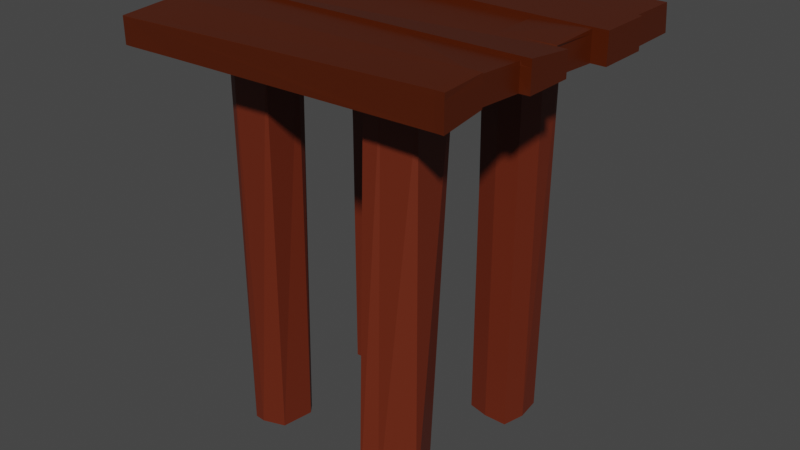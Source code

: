 # Source: Archer-Tower-1.blend  (saved by Blender 2.93.21; exported with 4.5.12 LTS)
import bpy
from mathutils import Matrix  # noqa: F401  (used for matrix-valued properties, if any)

bpy.ops.wm.read_factory_settings(use_empty=True)
scene = bpy.context.scene
scene.name = 'Scene'

# ---- collections
col_collection = bpy.data.collections.new('Collection'); scene.collection.children.link(col_collection)

# ---- materials (node trees are filled in below, after node groups)
mat_archer_tower_planks = bpy.data.materials.new('Archer_Tower_Planks')
mat_archer_tower_planks.alpha_threshold = 0.0
mat_archer_tower_planks.use_transparent_shadow = False
mat_archer_tower_planks.line_color = (0.0, 0.0, 0.0, 1.0)
mat_archer_tower_logs = bpy.data.materials.new('Archer_Tower_Logs')
mat_archer_tower_logs.use_transparent_shadow = False

# ---- material node trees
mat_archer_tower_planks.use_nodes = True; mat_archer_tower_planks.node_tree.nodes.clear()
_N = mat_archer_tower_planks.node_tree.nodes; _L = mat_archer_tower_planks.node_tree.links
n0 = _N.new('ShaderNodeOutputMaterial'); n0.name = 'Material Output'; n0.location = (300, 300)
n1 = _N.new('ShaderNodeBsdfPrincipled'); n1.name = 'Principled BSDF'; n1.location = (10, 300)
n1.distribution = 'GGX'
n1.subsurface_method = 'BURLEY'
n1.inputs[0].default_value = (0.07619, 0.01096, 0.0, 1.0)
n1.inputs[2].default_value = 0.4
n1.inputs[3].default_value = 1.45
n1.inputs[27].default_value = (0.0, 0.0, 0.0, 1.0)
n1.inputs[28].default_value = 1.0
_L.new(n1.outputs[0], n0.inputs[0])
n0.is_active_output = True
mat_archer_tower_logs.use_nodes = True; mat_archer_tower_logs.node_tree.nodes.clear()
_N = mat_archer_tower_logs.node_tree.nodes; _L = mat_archer_tower_logs.node_tree.links
n0 = _N.new('ShaderNodeBsdfPrincipled'); n0.name = 'Principled BSDF'; n0.location = (10, 300)
n0.distribution = 'GGX'
n0.subsurface_method = 'BURLEY'
n0.inputs[0].default_value = (0.1384, 0.01938, 0.005182, 1.0)
n0.inputs[3].default_value = 1.45
n0.inputs[27].default_value = (0.0, 0.0, 0.0, 1.0)
n0.inputs[28].default_value = 1.0
n1 = _N.new('ShaderNodeOutputMaterial'); n1.name = 'Material Output'; n1.location = (300, 300)
_L.new(n0.outputs[0], n1.inputs[0])
n1.is_active_output = True

# ---- world
world_world = bpy.data.worlds.new('World'); scene.world = world_world
world_world.use_nodes = True; world_world.node_tree.nodes.clear()
_N = world_world.node_tree.nodes; _L = world_world.node_tree.links
n0 = _N.new('ShaderNodeOutputWorld'); n0.name = 'World Output'; n0.location = (300, 300)
n1 = _N.new('ShaderNodeBackground'); n1.name = 'Background'; n1.location = (10, 300)
n1.inputs[0].default_value = (0.05088, 0.05088, 0.05088, 1.0)
_L.new(n1.outputs[0], n0.inputs[0])
n0.is_active_output = True
world_world.color = (0.05088, 0.05088, 0.05088)
world_world.use_sun_shadow = False
world_world.sun_shadow_jitter_overblur = 0.0

# ---- meshes
me_cube = bpy.data.meshes.new('Cube')
me_cube.from_pydata([(1.998, 2.059, 0.1594), (1.992, 2.11, -0.1576), (1.999, -1.831, 0.1606), (1.999, -1.828, -0.1621), (-2.001, 1.746, 0.1347), (-1.995, 1.849, -0.1697), (-2.0, -2.0, 0.1606), (-2.0, -2.0, -0.1606), (0.6621, -1.885, -0.1606), (0.668, 1.912, 0.1594), (0.6623, 1.963, -0.1576), (-0.7107, 1.897, -0.1274), (-0.7134, -1.941, -0.1606), (-0.7168, 1.795, 0.1769), (-1.353, 1.873, -0.1485), (-1.356, -1.967, -0.1606), (-1.359, 1.771, 0.1558), (1.33, -1.858, -0.1606), (1.333, 1.985, 0.1594), (1.327, 2.037, -0.1576), (-2.0, 0.0, -0.1606), (2.207, 0.0, 0.1606), (-2.0, 0.0, 0.1606), (2.207, 0.0, -0.1158), (0.6623, 0.0, 0.1606), (0.6623, 0.0, -0.1606), (-0.7143, 0.0, -0.1606), (-0.7143, 0.0, 0.1606), (-1.357, 0.0, -0.1606), (-1.357, 0.0, 0.1606), (1.331, 0.0, 0.1606), (1.331, 0.0, -0.1606), (-2.0, -1.262, -0.1606), (2.0, -1.262, 0.1606), (0.6623, -1.262, 0.1606), (0.6623, -1.262, -0.1606), (-0.7143, -1.262, -0.1606), (-0.7143, -1.262, 0.1606), (-1.357, -1.262, -0.1606), (-1.357, -1.262, 0.1606), (1.331, -1.262, 0.1606), (1.331, -1.262, -0.1606), (-2.0, -1.262, 0.1606), (2.0, -1.265, -0.08254), (-2.0, -0.6312, 0.1606), (2.207, -0.6312, -0.1158), (-2.0, -0.6312, -0.1606), (2.207, -0.6312, 0.1606), (0.6623, -0.6312, 0.1606), (0.6623, -0.6312, -0.1606), (-0.7143, -0.6312, -0.1606), (-0.7143, -0.6312, 0.1606), (-1.357, -0.6312, -0.1606), (-1.357, -0.6312, 0.1606), (1.331, -0.6312, 0.1606), (1.331, -0.6312, -0.1606), (-2.0, 1.351, 0.1606), (2.0, 1.351, -0.1606), (-2.0, 1.351, -0.1606), (2.0, 1.351, 0.1606), (0.6623, 1.351, 0.1606), (0.6623, 1.351, -0.1606), (-0.7143, 1.351, -0.1606), (-0.7143, 1.351, 0.1606), (-1.357, 1.351, -0.1606), (-1.357, 1.351, 0.1606), (1.331, 1.351, 0.1606), (1.323, 1.329, -0.1606), (-2.0, 0.6753, -0.1606), (2.0, 0.6753, 0.1606), (0.6623, 0.6753, 0.1606), (0.6623, 0.6753, -0.1606), (-0.7143, 0.6753, -0.1606), (-0.7143, 0.6753, 0.1606), (-1.357, 0.6753, -0.1606), (-1.357, 0.6753, 0.1606), (1.331, 0.6753, 0.1606), (1.331, 0.6753, -0.1606), (-2.0, 0.6753, 0.1606), (2.0, 0.6753, -0.1606), (-2.0, -1.999, 0.1662), (1.996, -1.263, 0.27), (2.002, -1.831, 0.2409), (-2.0, -1.263, 0.2232), (2.0, -0.6316, 0.2095), (2.0, -1.262, 0.2432), (0.6623, -0.6312, 0.2027), (0.6623, -1.262, 0.2027), (-0.7143, -0.6312, 0.2027), (-0.7143, -1.262, 0.2027), (-1.357, -0.6312, 0.2027), (-1.357, -1.262, 0.2027), (1.331, -0.6312, 0.2027), (1.331, -1.262, 0.2027), (-2.022, -1.262, 0.2028), (-1.978, -0.632, 0.1924), (-2.0, -0.6312, 0.232), (-2.0, 0.0, 0.232), (2.207, 0.0, 0.1889), (2.207, -0.6318, 0.2567), (1.997, 0.6753, 0.1606), (0.6623, 0.6753, 0.1606), (0.6623, 0.0, 0.1606), (-0.7143, 0.6753, 0.1606), (-0.7143, 0.0, 0.1606), (1.331, 0.6753, 0.1606), (1.331, 0.0, 0.1606), (2.0, 0.6753, -0.1606), (2.0, 0.6753, 0.2118), (2.0, 0.0166, 0.195), (-0.7143, 0.6753, 0.1962), (-0.7143, 0.0, 0.1804), (-1.357, 0.6753, 0.2251), (-1.357, 0.0, 0.2251), (1.331, 0.6753, 0.183), (1.346, 0.01253, 0.183), (-2.0, 0.0, 0.2251), (-2.0, 0.6753, 0.2328), (-2.0, 0.6753, 0.2408), (-2.0, 1.351, 0.2456), (-1.357, 1.351, 0.2456), (0.6623, 1.351, 0.2247), (1.331, 1.351, 0.2247), (-0.7143, 1.351, 0.2456), (2.0, 1.351, 0.2247), (2.0, 0.6753, 0.2247), (0.6623, 0.6753, 0.2247), (-0.7143, 0.6753, 0.2247), (-1.357, 0.6753, 0.2247), (1.331, 0.6753, 0.2247), (-2.0, 1.351, 0.2074), (-2.002, 1.732, 0.179), (1.334, 1.978, 0.2056), (1.998, 2.051, 0.2056), (-0.7177, 1.78, 0.2213), (0.6689, 1.904, 0.2056), (-1.36, 1.756, 0.2001), (2.0, 1.351, 0.2074), (0.6623, 1.351, 0.2074), (-0.7143, 1.351, 0.2074), (-1.357, 1.351, 0.2074), (1.331, 1.351, 0.2074), (1.986, 0.001188, 0.1652), (1.995, 0.0, -0.1266), (2.263, 0.6753, -0.1606), (2.263, 1.351, -0.1606), (2.263, 1.351, 0.1606), (2.263, 0.6753, 0.1606), (2.263, 1.351, 0.2247), (2.263, 0.6753, 0.2247), (2.002, -0.6419, -0.1147), (2.002, -0.6351, 0.1606), (2.01, -0.6312, 0.1852), (2.016, -0.6312, -0.117), (2.069, 0.6744, 0.1573), (2.069, 0.6744, -0.1639), (2.069, 0.6744, 0.2085), (2.069, 0.01575, 0.1917), (2.055, 0.0003385, 0.1619), (2.063, -0.0008493, -0.1299), (2.11, -1.831, 0.1606), (2.11, -1.828, -0.1621), (2.111, -1.262, 0.1606), (2.111, -1.265, -0.08254), (2.107, -1.263, 0.27), (2.113, -1.831, 0.2409), (2.08, -0.6355, 0.1613), (2.078, -1.263, 0.1613), (2.078, -1.266, -0.08183), (2.078, -0.632, 0.2102), (2.078, -1.262, 0.2439), (2.08, -0.6423, -0.114), (2.088, -0.6316, 0.1859), (2.182, 2.06, 0.1578), (2.176, 2.111, -0.1591), (2.184, 1.352, -0.1622), (2.184, 1.352, 0.159), (2.184, 1.352, 0.2058), (2.182, 2.052, 0.204), (-2.101, 1.746, 0.1337), (-2.095, 1.849, -0.1706), (-2.1, 1.351, 0.1596), (-2.1, 1.351, -0.1616), (-2.102, 1.732, 0.178), (-2.1, 1.351, 0.2064), (-2.047, 0.6753, 0.1606), (-2.047, 1.351, 0.1606), (-2.047, 1.351, -0.1606), (-2.047, 0.6753, -0.1606), (-2.047, 1.351, 0.2456), (-2.047, 0.6753, 0.2449), (-2.166, 0.6753, -0.1134), (-2.166, 0.0, -0.1134), (-2.166, 0.0, 0.1606), (-2.166, 0.6753, 0.1606), (-2.166, 0.0, 0.2251), (-2.166, 0.6753, 0.2251), (-2.074, -0.6312, 0.1606), (-2.074, 0.0, 0.1606), (-2.074, 0.0, -0.1606), (-2.074, -0.6312, -0.1606), (-2.074, 0.0, 0.232), (-2.074, -0.6312, 0.232), (-2.161, -0.6284, -0.1606), (-2.161, -1.26, -0.1606), (-2.161, -0.6284, 0.1606), (-2.139, -0.6292, 0.1924), (-2.161, -1.26, 0.1606), (-2.183, -1.259, 0.2028), (-2.095, -1.262, -0.1606), (-2.095, -2.0, -0.1606), (-2.095, -2.0, 0.1606), (-2.095, -1.262, 0.1606), (-2.095, -1.999, 0.1662), (-2.095, -1.263, 0.2232), (-0.8708, 1.351, -0.1606), (-1.357, 1.236, -0.1606), (-0.8643, 0.6753, -0.1606), (-0.7143, 0.9841, -0.1606), (-0.7546, 0.7466, -0.1606), (-1.25, 0.6753, -0.1606), (-1.357, 0.7537, -0.1606), (1.011, 1.364, -0.1606), (0.7382, 1.163, -0.1606), (1.331, 0.9769, -0.1606), (1.26, 0.6753, -0.1606), (0.9547, 0.6753, -0.1606), (0.6623, 0.7483, -0.1606), (0.687, 0.7409, -0.1606), (0.967, -0.6312, -0.1606), (0.6623, -1.055, -0.1606), (0.7309, -0.6685, -0.1606), (0.8871, -1.262, -0.1606), (1.331, -1.217, -0.1606), (1.331, -0.7094, -0.1606), (1.3, -0.6312, -0.1606), (-1.221, -1.262, -0.1606), (-1.357, -1.197, -0.1606), (-1.357, -0.7186, -0.1606), (-1.173, -0.6312, -0.1606), (-1.32, -0.6629, -0.1606), (-0.7143, -0.7744, -0.1606), (-0.778, -0.6312, -0.1606), (0.6732, -1.332, -5.161), (0.7508, -1.524, -5.161), (-0.817, -0.7207, -5.161), (-0.8798, -1.136, -5.161), (0.9591, -1.44, -5.161), (-0.7701, 1.179, -5.161), (-0.8708, 1.235, -5.161), (-1.277, 1.187, -5.161), (-0.7143, 0.9841, -5.161), (-0.7546, 0.7466, -5.161), (-0.8643, 0.6753, -5.161), (-1.25, 0.6753, -5.161), (-1.318, 0.8367, -5.161), (1.288, 1.303, -5.161), (1.207, 1.351, -5.161), (0.7709, 1.257, -5.161), (1.331, 0.9769, -5.161), (1.26, 0.6753, -5.161), (0.9547, 0.6753, -5.161), (0.6631, 0.8217, -5.161), (0.687, 0.7409, -5.161), (1.106, -0.7005, -5.161), (0.7971, -0.825, -5.161), (0.5921, -0.9479, -5.161), (1.164, -0.7612, -5.161), (1.354, -1.232, -5.161), (-1.173, -1.224, -5.171), (-1.472, -0.7496, -5.159), (-1.322, -1.204, -5.18), (-0.9097, -0.6049, -5.161), (-1.325, -0.6099, -5.139), (-1.454, -0.6853, -5.154)], [], [(5, 58, 182, 180), (41, 43, 3, 17), (82, 2, 160, 165), (19, 18, 0, 1), (35, 8, 12, 36), (72, 71, 25, 26), (38, 236, 36, 12, 15), (14, 16, 13, 11), (5, 4, 16, 14), (32, 38, 15, 7), (2, 6, 7, 15, 12, 8, 17, 3), (6, 2, 82, 80), (10, 9, 18, 19), (35, 232, 41, 17, 8), (71, 226, 225, 77, 31, 25), (29, 27, 111, 113), (73, 75, 112, 110), (68, 74, 28, 20), (50, 49, 230, 35, 36, 241), (74, 220, 217, 72, 26, 28), (24, 30, 106, 102), (76, 70, 101, 105), (77, 79, 143, 31), (20, 46, 200, 199), (30, 21, 142, 109, 115), (7, 6, 211, 210), (49, 229, 231, 230), (48, 51, 88, 86), (42, 39, 91, 94), (46, 52, 238, 237, 38, 32), (26, 25, 49, 50), (52, 239, 240, 238), (53, 44, 95, 90), (37, 34, 87, 89), (45, 47, 151, 150), (55, 153, 150, 43, 41, 233, 234), (39, 37, 89, 91), (31, 143, 23, 45, 153, 55), (23, 21, 47, 45), (28, 26, 50, 242, 239, 52), (10, 61, 62, 11), (20, 28, 52, 46), (97, 22, 198, 201), (25, 31, 55, 235, 229, 49), (42, 94, 208, 207), (56, 65, 140, 130), (19, 1, 57, 67), (133, 137, 177, 178), (60, 66, 141, 138), (62, 61, 223, 227, 71, 72, 218), (63, 60, 138, 139), (14, 11, 62, 215, 64), (5, 14, 64, 58), (66, 59, 137, 141), (16, 4, 131, 136), (10, 19, 67, 222, 61), (58, 68, 188, 187), (22, 116, 195, 193), (60, 63, 123, 121), (67, 57, 79, 77, 224), (57, 59, 146, 145), (75, 73, 127, 128), (59, 66, 122, 124), (64, 215, 216), (58, 64, 216, 221, 74, 68), (73, 70, 126, 127), (68, 78, 185, 188), (61, 222, 223), (13, 9, 10, 11), (81, 83, 80, 82), (83, 42, 212, 214), (3, 43, 163, 161), (37, 39, 42, 83, 81, 33, 40, 34), (86, 88, 90, 95, 94, 91, 89, 87, 93, 85, 84, 92), (51, 53, 90, 88), (54, 48, 86, 92), (94, 95, 206, 208), (40, 33, 85, 93), (47, 54, 92, 84, 152), (85, 33, 167, 170), (34, 40, 93, 87), (98, 97, 96, 99), (48, 54, 47, 99, 96, 44, 53, 51), (47, 21, 98, 99), (21, 30, 24, 27, 29, 22, 97, 98), (112, 117, 116, 113, 111, 110), (75, 78, 117, 112), (79, 69, 100, 107), (27, 24, 102, 104), (30, 76, 105, 106), (73, 27, 104, 103), (70, 73, 103, 101), (108, 114, 115, 109), (27, 73, 110, 111), (69, 76, 114, 108), (22, 29, 113, 116), (104, 102, 106), (103, 104, 106, 105), (117, 78, 194, 196), (76, 30, 115, 114), (121, 123, 120, 119, 118, 128, 127, 126, 129, 125, 124, 122), (70, 76, 129, 126), (125, 69, 147, 149), (66, 60, 121, 122), (76, 69, 125, 129), (65, 56, 119, 120), (63, 65, 120, 123), (78, 75, 128, 118), (132, 135, 134, 136, 131, 130, 140, 139, 138, 141, 137, 133), (105, 101, 103), (4, 5, 180, 179), (13, 16, 136, 134), (9, 13, 134, 135), (18, 9, 135, 132), (0, 18, 132, 133), (65, 63, 139, 140), (0, 133, 178, 173), (143, 79, 155, 159), (145, 146, 147, 144), (147, 146, 148, 149), (79, 57, 145, 144), (124, 125, 149, 148), (59, 124, 148, 146), (69, 79, 144, 147), (108, 109, 157, 156), (21, 23, 143, 142), (33, 43, 168, 167), (152, 151, 47), (150, 153, 45), (154, 156, 157, 158), (154, 158, 159, 155), (79, 69, 154, 155), (69, 108, 156, 154), (142, 143, 159, 158), (109, 142, 158, 157), (163, 162, 160, 161), (160, 162, 164, 165), (2, 3, 161, 160), (81, 82, 165, 164), (33, 81, 164, 162), (43, 33, 162, 163), (167, 166, 172, 169, 170), (171, 166, 167, 168), (151, 152, 172, 166), (150, 151, 166, 171), (84, 85, 170, 169), (43, 150, 171, 168), (152, 84, 169, 172), (174, 173, 176, 175), (176, 173, 178, 177), (57, 1, 174, 175), (137, 59, 176, 177), (59, 57, 175, 176), (1, 0, 173, 174), (182, 181, 179, 180), (179, 181, 184, 183), (56, 130, 184, 181), (130, 131, 183, 184), (58, 56, 181, 182), (131, 4, 179, 183), (188, 185, 186, 187), (186, 185, 190, 189), (119, 56, 186, 189), (118, 119, 189, 190), (56, 58, 187, 186), (78, 118, 190, 185), (192, 193, 194, 191), (194, 193, 195, 196), (78, 68, 191, 194), (116, 117, 196, 195), (68, 20, 192, 191), (20, 22, 193, 192), (200, 197, 198, 199), (198, 197, 202, 201), (96, 97, 201, 202), (22, 20, 199, 198), (44, 96, 202, 197), (46, 44, 197, 200), (204, 207, 205, 203), (205, 207, 208, 206), (95, 44, 205, 206), (46, 32, 204, 203), (32, 42, 207, 204), (44, 46, 203, 205), (210, 211, 212, 209), (212, 211, 213, 214), (6, 80, 213, 211), (80, 83, 214, 213), (32, 7, 210, 209), (42, 32, 209, 212), (250, 249, 248, 251, 252, 253, 254, 255), (236, 237, 271, 269), (217, 219, 218, 72), (221, 220, 74), (218, 219, 252, 251), (225, 224, 77), (227, 228, 226, 71), (226, 228, 263, 261), (232, 233, 41), (234, 235, 55), (237, 236, 38), (237, 238, 270, 271), (241, 242, 50), (258, 257, 256, 259, 260, 261, 263, 262), (243, 266, 265, 264, 267, 268, 247, 244), (270, 274, 273, 272, 245, 246, 269, 271), (228, 227, 262, 263), (219, 217, 253, 252), (229, 235, 264, 265), (217, 220, 254, 253), (239, 242, 272, 273), (221, 216, 250, 255), (238, 240, 274, 270), (231, 229, 265, 266), (220, 221, 255, 254), (240, 239, 273, 274), (230, 231, 266, 243), (222, 67, 256, 257), (234, 233, 268, 267), (223, 222, 257, 258), (242, 241, 245, 272), (232, 35, 244, 247), (233, 232, 247, 268), (67, 224, 259, 256), (215, 62, 248, 249), (224, 225, 260, 259), (216, 215, 249, 250), (235, 234, 267, 264), (35, 230, 243, 244), (225, 226, 261, 260), (36, 236, 269, 246), (241, 36, 246, 245), (227, 223, 258, 262), (62, 218, 251, 248)])
me_cube.polygons.foreach_set('material_index', [0, 0, 0, 0, 0, 0, 0, 0, 0, 0, 0, 0, 0, 0, 0, 0, 0, 0, 0, 0, 0, 0, 0, 0, 0, 0, 0, 0, 0, 0, 0, 0, 0, 0, 0, 0, 0, 0, 0, 0, 0, 0, 0, 0, 0, 0, 0, 0, 0, 0, 0, 0, 0, 0, 0, 0, 0, 0, 0, 0, 0, 0, 0, 0, 0, 0, 0, 0, 0, 0, 0, 0, 0, 0, 0, 0, 0, 0, 0, 0, 0, 0, 0, 0, 0, 0, 0, 0, 0, 0, 0, 0, 0, 0, 0, 0, 0, 0, 0, 0, 0, 0, 0, 0, 0, 0, 0, 0, 0, 0, 0, 0, 0, 0, 0, 0, 0, 0, 0, 0, 0, 0, 0, 0, 0, 0, 0, 0, 0, 0, 0, 0, 0, 0, 0, 0, 0, 0, 0, 0, 0, 0, 0, 0, 0, 0, 0, 0, 0, 0, 0, 0, 0, 0, 0, 0, 0, 0, 0, 0, 0, 0, 0, 0, 0, 0, 0, 0, 0, 0, 0, 0, 0, 0, 0, 0, 0, 0, 0, 0, 0, 0, 0, 0, 0, 0, 0, 0, 0, 0, 1, 1, 0, 0, 1, 0, 0, 1, 0, 0, 0, 1, 0, 1, 1, 1, 1, 1, 1, 1, 1, 1, 1, 1, 1, 1, 1, 1, 1, 1, 1, 1, 1, 1, 1, 1, 1, 1, 1, 1, 1, 1, 1, 1])
_uv = me_cube.uv_layers.new(name='UVMap')
_uv.uv.foreach_set('vector', [0.125, 0.5, 0.125, 0.5406, 0.125, 0.5406, 0.125, 0.5, 0.3332, 0.7039, 0.375, 0.7039, 0.375, 0.75, 0.3332, 0.75, 0.625, 0.75, 0.625, 0.75, 0.625, 0.75, 0.625, 0.75, 0.375, 0.4582, 0.625, 0.4582, 0.625, 0.5, 0.375, 0.5, 0.2914, 0.7039, 0.2914, 0.75, 0.2054, 0.75, 0.2054, 0.7039, 0.2054, 0.5828, 0.2914, 0.5828, 0.2914, 0.625, 0.2054, 0.625, 0.1652, 0.7039, 0.1737, 0.7039, 0.2054, 0.7039, 0.2054, 0.75, 0.1652, 0.75, 0.375, 0.2902, 0.625, 0.2902, 0.625, 0.3304, 0.375, 0.3304, 0.375, 0.25, 0.625, 0.25, 0.625, 0.2902, 0.375, 0.2902, 0.125, 0.7039, 0.1652, 0.7039, 0.1652, 0.75, 0.125, 0.75, 0.625, 0.75, 0.625, 1.0, 0.375, 1.0, 0.375, 0.9598, 0.375, 0.9196, 0.375, 0.8336, 0.375, 0.7918, 0.375, 0.75, 0.625, 1.0, 0.625, 0.75, 0.625, 0.75, 0.625, 1.0, 0.375, 0.4164, 0.625, 0.4164, 0.625, 0.4582, 0.375, 0.4582, 0.2914, 0.7039, 0.3054, 0.7039, 0.3332, 0.7039, 0.3332, 0.75, 0.2914, 0.75, 0.2914, 0.5828, 0.3097, 0.5828, 0.3287, 0.5828, 0.3332, 0.5828, 0.3332, 0.625, 0.2914, 0.625, 0.8348, 0.625, 0.7946, 0.625, 0.7946, 0.625, 0.8348, 0.625, 0.7946, 0.5828, 0.8348, 0.5828, 0.8348, 0.5828, 0.7946, 0.5828, 0.125, 0.5828, 0.1652, 0.5828, 0.1652, 0.625, 0.125, 0.625, 0.2054, 0.6644, 0.2914, 0.6644, 0.2914, 0.6909, 0.2914, 0.7039, 0.2054, 0.7039, 0.2054, 0.6734, 0.1652, 0.5828, 0.1719, 0.5828, 0.196, 0.5828, 0.2054, 0.5828, 0.2054, 0.625, 0.1652, 0.625, 0.7086, 0.625, 0.6668, 0.625, 0.6668, 0.625, 0.7086, 0.625, 0.6668, 0.5828, 0.7086, 0.5828, 0.7086, 0.5828, 0.6668, 0.5828, 0.3332, 0.5828, 0.375, 0.5828, 0.3649, 0.625, 0.3332, 0.625, 0.125, 0.625, 0.125, 0.6644, 0.125, 0.6644, 0.125, 0.625, 0.6668, 0.625, 0.625, 0.625, 0.625, 0.625, 0.625, 0.625, 0.6668, 0.625, 0.375, 1.0, 0.625, 1.0, 0.625, 1.0, 0.375, 1.0, 0.2914, 0.6644, 0.3104, 0.6644, 0.2957, 0.6668, 0.2914, 0.6909, 0.7086, 0.6644, 0.7946, 0.6644, 0.7946, 0.6644, 0.7086, 0.6644, 0.875, 0.7039, 0.8348, 0.7039, 0.8348, 0.7039, 0.875, 0.7039, 0.125, 0.6644, 0.1652, 0.6644, 0.1652, 0.6699, 0.1652, 0.6998, 0.1652, 0.7039, 0.125, 0.7039, 0.2054, 0.625, 0.2914, 0.625, 0.2914, 0.6644, 0.2054, 0.6644, 0.1652, 0.6644, 0.1767, 0.6644, 0.1675, 0.6664, 0.1652, 0.6699, 0.8348, 0.6644, 0.875, 0.6644, 0.875, 0.6644, 0.8348, 0.6644, 0.7946, 0.7039, 0.7086, 0.7039, 0.7086, 0.7039, 0.7946, 0.7039, 0.375, 0.6644, 0.625, 0.6644, 0.625, 0.6657, 0.375, 0.6657, 0.3332, 0.6644, 0.3738, 0.6644, 0.375, 0.6657, 0.375, 0.7039, 0.3332, 0.7039, 0.3332, 0.701, 0.3332, 0.6693, 0.8348, 0.7039, 0.7946, 0.7039, 0.7946, 0.7039, 0.8348, 0.7039, 0.3332, 0.625, 0.3649, 0.625, 0.375, 0.625, 0.375, 0.6644, 0.3738, 0.6644, 0.3332, 0.6644, 0.375, 0.625, 0.625, 0.625, 0.625, 0.6644, 0.375, 0.6644, 0.1652, 0.625, 0.2054, 0.625, 0.2054, 0.6644, 0.2014, 0.6644, 0.1767, 0.6644, 0.1652, 0.6644, 0.2914, 0.5, 0.2914, 0.5406, 0.2054, 0.5406, 0.2054, 0.5, 0.125, 0.625, 0.1652, 0.625, 0.1652, 0.6644, 0.125, 0.6644, 0.875, 0.625, 0.875, 0.625, 0.875, 0.625, 0.875, 0.625, 0.2914, 0.625, 0.3332, 0.625, 0.3332, 0.6644, 0.3312, 0.6644, 0.3104, 0.6644, 0.2914, 0.6644, 0.875, 0.7039, 0.875, 0.7039, 0.875, 0.7039, 0.875, 0.7039, 0.875, 0.5406, 0.8348, 0.5406, 0.8348, 0.5406, 0.875, 0.5406, 0.3332, 0.5, 0.375, 0.5, 0.375, 0.5406, 0.3332, 0.5406, 0.625, 0.5, 0.625, 0.5406, 0.625, 0.5406, 0.625, 0.5, 0.7086, 0.5406, 0.6668, 0.5406, 0.6668, 0.5406, 0.7086, 0.5406, 0.2054, 0.5406, 0.2914, 0.5406, 0.2914, 0.5458, 0.2914, 0.5782, 0.2914, 0.5828, 0.2054, 0.5828, 0.2054, 0.5635, 0.7946, 0.5406, 0.7086, 0.5406, 0.7086, 0.5406, 0.7946, 0.5406, 0.1652, 0.5, 0.2054, 0.5, 0.2054, 0.5406, 0.1956, 0.5406, 0.1652, 0.5406, 0.125, 0.5, 0.1652, 0.5, 0.1652, 0.5406, 0.125, 0.5406, 0.6668, 0.5406, 0.625, 0.5406, 0.625, 0.5406, 0.6668, 0.5406, 0.625, 0.2902, 0.625, 0.25, 0.625, 0.25, 0.625, 0.2902, 0.2914, 0.5, 0.3332, 0.5, 0.3332, 0.5406, 0.3255, 0.5406, 0.2914, 0.5406, 0.125, 0.5406, 0.125, 0.5828, 0.125, 0.5828, 0.125, 0.5406, 0.875, 0.625, 0.875, 0.625, 0.875, 0.625, 0.875, 0.625, 0.7086, 0.5406, 0.7946, 0.5406, 0.7946, 0.5406, 0.7086, 0.5406, 0.3332, 0.5406, 0.375, 0.5406, 0.375, 0.5828, 0.3332, 0.5828, 0.3332, 0.5639, 0.375, 0.5406, 0.625, 0.5406, 0.625, 0.5406, 0.375, 0.5406, 0.8348, 0.5828, 0.7946, 0.5828, 0.7946, 0.5828, 0.8348, 0.5828, 0.625, 0.5406, 0.6668, 0.5406, 0.6668, 0.5406, 0.625, 0.5406, 0.1652, 0.5406, 0.1956, 0.5406, 0.1652, 0.5478, 0.125, 0.5406, 0.1652, 0.5406, 0.1652, 0.5478, 0.1652, 0.5779, 0.1652, 0.5828, 0.125, 0.5828, 0.7946, 0.5828, 0.7086, 0.5828, 0.7086, 0.5828, 0.7946, 0.5828, 0.375, 0.1672, 0.625, 0.1672, 0.625, 0.1672, 0.375, 0.1672, 0.2914, 0.5406, 0.3255, 0.5406, 0.2914, 0.5458, 0.625, 0.3304, 0.625, 0.4164, 0.375, 0.4164, 0.375, 0.3304, 0.625, 0.7039, 0.875, 0.7039, 0.875, 0.75, 0.625, 0.75, 0.875, 0.7039, 0.875, 0.7039, 0.875, 0.7039, 0.875, 0.7039, 0.375, 0.75, 0.375, 0.7039, 0.375, 0.7039, 0.375, 0.75, 0.7946, 0.7039, 0.8348, 0.7039, 0.875, 0.7039, 0.875, 0.7039, 0.625, 0.7039, 0.625, 0.7039, 0.6668, 0.7039, 0.7086, 0.7039, 0.7086, 0.6644, 0.7946, 0.6644, 0.8348, 0.6644, 0.875, 0.6644, 0.875, 0.7039, 0.8348, 0.7039, 0.7946, 0.7039, 0.7086, 0.7039, 0.6668, 0.7039, 0.625, 0.7039, 0.625, 0.6644, 0.6668, 0.6644, 0.7946, 0.6644, 0.8348, 0.6644, 0.8348, 0.6644, 0.7946, 0.6644, 0.6668, 0.6644, 0.7086, 0.6644, 0.7086, 0.6644, 0.6668, 0.6644, 0.875, 0.7039, 0.875, 0.6644, 0.875, 0.6644, 0.875, 0.7039, 0.6668, 0.7039, 0.625, 0.7039, 0.625, 0.7039, 0.6668, 0.7039, 0.625, 0.6644, 0.6668, 0.6644, 0.6668, 0.6644, 0.625, 0.6644, 0.625, 0.6644, 0.625, 0.7039, 0.625, 0.7039, 0.625, 0.7039, 0.625, 0.7039, 0.7086, 0.7039, 0.6668, 0.7039, 0.6668, 0.7039, 0.7086, 0.7039, 0.625, 0.625, 0.875, 0.625, 0.875, 0.6644, 0.625, 0.6644, 0.7086, 0.6644, 0.6668, 0.6644, 0.625, 0.6644, 0.625, 0.6644, 0.875, 0.6644, 0.875, 0.6644, 0.8348, 0.6644, 0.7946, 0.6644, 0.625, 0.6644, 0.625, 0.625, 0.625, 0.625, 0.625, 0.6644, 0.625, 0.625, 0.6668, 0.625, 0.7086, 0.625, 0.7946, 0.625, 0.8348, 0.625, 0.875, 0.625, 0.875, 0.625, 0.625, 0.625, 0.8348, 0.5828, 0.875, 0.5828, 0.875, 0.625, 0.8348, 0.625, 0.7946, 0.625, 0.7946, 0.5828, 0.8348, 0.5828, 0.875, 0.5828, 0.875, 0.5828, 0.8348, 0.5828, 0.375, 0.5828, 0.625, 0.5828, 0.625, 0.5828, 0.375, 0.5828, 0.7946, 0.625, 0.7086, 0.625, 0.7086, 0.625, 0.7946, 0.625, 0.6668, 0.625, 0.6668, 0.5828, 0.6668, 0.5828, 0.6668, 0.625, 0.7946, 0.5828, 0.7946, 0.625, 0.7946, 0.625, 0.7946, 0.5828, 0.7086, 0.5828, 0.7946, 0.5828, 0.7946, 0.5828, 0.7086, 0.5828, 0.625, 0.5828, 0.6668, 0.5828, 0.6668, 0.625, 0.625, 0.625, 0.7946, 0.625, 0.7946, 0.5828, 0.7946, 0.5828, 0.7946, 0.625, 0.625, 0.5828, 0.6668, 0.5828, 0.6668, 0.5828, 0.625, 0.5828, 0.875, 0.625, 0.8348, 0.625, 0.8348, 0.625, 0.875, 0.625, 0.7946, 0.625, 0.7086, 0.625, 0.6668, 0.625, 0.7946, 0.5828, 0.7946, 0.625, 0.6668, 0.625, 0.6668, 0.5828, 0.875, 0.5828, 0.875, 0.5828, 0.875, 0.5828, 0.875, 0.5828, 0.6668, 0.5828, 0.6668, 0.625, 0.6668, 0.625, 0.6668, 0.5828, 0.7086, 0.5406, 0.7946, 0.5406, 0.8348, 0.5406, 0.875, 0.5406, 0.875, 0.5828, 0.8348, 0.5828, 0.7946, 0.5828, 0.7086, 0.5828, 0.6668, 0.5828, 0.625, 0.5828, 0.625, 0.5406, 0.6668, 0.5406, 0.7086, 0.5828, 0.6668, 0.5828, 0.6668, 0.5828, 0.7086, 0.5828, 0.625, 0.5828, 0.625, 0.5828, 0.625, 0.5828, 0.625, 0.5828, 0.6668, 0.5406, 0.7086, 0.5406, 0.7086, 0.5406, 0.6668, 0.5406, 0.6668, 0.5828, 0.625, 0.5828, 0.625, 0.5828, 0.6668, 0.5828, 0.8348, 0.5406, 0.875, 0.5406, 0.875, 0.5406, 0.8348, 0.5406, 0.7946, 0.5406, 0.8348, 0.5406, 0.8348, 0.5406, 0.7946, 0.5406, 0.875, 0.5828, 0.8348, 0.5828, 0.8348, 0.5828, 0.875, 0.5828, 0.6668, 0.5, 0.7086, 0.5, 0.7946, 0.5, 0.8348, 0.5, 0.875, 0.5, 0.875, 0.5406, 0.8348, 0.5406, 0.7946, 0.5406, 0.7086, 0.5406, 0.6668, 0.5406, 0.625, 0.5406, 0.625, 0.5, 0.6668, 0.5828, 0.7086, 0.5828, 0.7946, 0.5828, 0.625, 0.25, 0.375, 0.25, 0.375, 0.25, 0.625, 0.25, 0.625, 0.3304, 0.625, 0.2902, 0.625, 0.2902, 0.625, 0.3304, 0.625, 0.4164, 0.625, 0.3304, 0.625, 0.3304, 0.625, 0.4164, 0.625, 0.4582, 0.625, 0.4164, 0.625, 0.4164, 0.625, 0.4582, 0.625, 0.5, 0.625, 0.4582, 0.625, 0.4582, 0.625, 0.5, 0.8348, 0.5406, 0.7946, 0.5406, 0.7946, 0.5406, 0.8348, 0.5406, 0.625, 0.5, 0.625, 0.5, 0.625, 0.5, 0.625, 0.5, 0.3649, 0.625, 0.375, 0.5828, 0.375, 0.5828, 0.3649, 0.625, 0.375, 0.5406, 0.625, 0.5406, 0.625, 0.5828, 0.375, 0.5828, 0.625, 0.5828, 0.625, 0.5406, 0.625, 0.5406, 0.625, 0.5828, 0.375, 0.5828, 0.375, 0.5406, 0.375, 0.5406, 0.375, 0.5828, 0.625, 0.5406, 0.625, 0.5828, 0.625, 0.5828, 0.625, 0.5406, 0.625, 0.5406, 0.625, 0.5406, 0.625, 0.5406, 0.625, 0.5406, 0.625, 0.5828, 0.375, 0.5828, 0.375, 0.5828, 0.625, 0.5828, 0.625, 0.5828, 0.625, 0.625, 0.625, 0.625, 0.625, 0.5828, 0.625, 0.625, 0.375, 0.625, 0.0, 0.0, 0.625, 0.625, 0.625, 0.7039, 0.375, 0.7039, 0.375, 0.7039, 0.625, 0.7039, 0.625, 0.6644, 0.625, 0.6657, 0.625, 0.6644, 0.375, 0.6657, 0.3738, 0.6644, 0.375, 0.6644, 0.625, 0.5828, 0.625, 0.5828, 0.625, 0.625, 0.625, 0.625, 0.0, 0.0, 0.0, 0.0, 0.0, 0.0, 0.0, 0.0, 0.375, 0.5828, 0.625, 0.5828, 0.625, 0.5828, 0.375, 0.5828, 0.625, 0.5828, 0.625, 0.5828, 0.625, 0.5828, 0.625, 0.5828, 0.625, 0.625, 0.0, 0.0, 0.0, 0.0, 0.625, 0.625, 0.625, 0.625, 0.625, 0.625, 0.625, 0.625, 0.625, 0.625, 0.375, 0.7039, 0.625, 0.7039, 0.625, 0.75, 0.375, 0.75, 0.625, 0.75, 0.625, 0.7039, 0.625, 0.7039, 0.625, 0.75, 0.625, 0.75, 0.375, 0.75, 0.375, 0.75, 0.625, 0.75, 0.625, 0.7039, 0.625, 0.75, 0.625, 0.75, 0.625, 0.7039, 0.625, 0.7039, 0.625, 0.7039, 0.625, 0.7039, 0.625, 0.7039, 0.375, 0.7039, 0.625, 0.7039, 0.625, 0.7039, 0.375, 0.7039, 0.625, 0.7039, 0.625, 0.6657, 0.625, 0.6644, 0.625, 0.6644, 0.625, 0.7039, 0.375, 0.6657, 0.625, 0.6657, 0.625, 0.7039, 0.375, 0.7039, 0.625, 0.6657, 0.625, 0.6644, 0.625, 0.6644, 0.625, 0.6657, 0.375, 0.6657, 0.625, 0.6657, 0.625, 0.6657, 0.375, 0.6657, 0.625, 0.6644, 0.625, 0.7039, 0.625, 0.7039, 0.625, 0.6644, 0.375, 0.7039, 0.375, 0.6657, 0.375, 0.6657, 0.375, 0.7039, 0.625, 0.6644, 0.625, 0.6644, 0.625, 0.6644, 0.625, 0.6644, 0.375, 0.5, 0.625, 0.5, 0.625, 0.5406, 0.375, 0.5406, 0.625, 0.5406, 0.625, 0.5, 0.625, 0.5, 0.625, 0.5406, 0.375, 0.5406, 0.375, 0.5, 0.375, 0.5, 0.375, 0.5406, 0.625, 0.5406, 0.625, 0.5406, 0.625, 0.5406, 0.625, 0.5406, 0.625, 0.5406, 0.375, 0.5406, 0.375, 0.5406, 0.625, 0.5406, 0.375, 0.5, 0.625, 0.5, 0.625, 0.5, 0.375, 0.5, 0.375, 0.2094, 0.625, 0.2094, 0.625, 0.25, 0.375, 0.25, 0.625, 0.25, 0.625, 0.2094, 0.625, 0.2094, 0.625, 0.25, 0.875, 0.5406, 0.875, 0.5406, 0.875, 0.5406, 0.875, 0.5406, 0.875, 0.5406, 0.875, 0.5, 0.875, 0.5, 0.875, 0.5406, 0.375, 0.2094, 0.625, 0.2094, 0.625, 0.2094, 0.375, 0.2094, 0.625, 0.25, 0.625, 0.25, 0.625, 0.25, 0.625, 0.25, 0.375, 0.1672, 0.625, 0.1672, 0.625, 0.2094, 0.375, 0.2094, 0.625, 0.2094, 0.625, 0.1672, 0.625, 0.1672, 0.625, 0.2094, 0.875, 0.5406, 0.875, 0.5406, 0.875, 0.5406, 0.875, 0.5406, 0.875, 0.5828, 0.875, 0.5406, 0.875, 0.5406, 0.875, 0.5828, 0.625, 0.2094, 0.375, 0.2094, 0.375, 0.2094, 0.625, 0.2094, 0.875, 0.5828, 0.875, 0.5828, 0.875, 0.5828, 0.875, 0.5828, 0.375, 0.125, 0.625, 0.125, 0.625, 0.1672, 0.375, 0.1672, 0.625, 0.1672, 0.625, 0.125, 0.625, 0.125, 0.625, 0.1672, 0.625, 0.1672, 0.375, 0.1672, 0.375, 0.1672, 0.625, 0.1672, 0.875, 0.625, 0.875, 0.5828, 0.875, 0.5828, 0.875, 0.625, 0.125, 0.5828, 0.125, 0.625, 0.125, 0.625, 0.125, 0.5828, 0.375, 0.125, 0.625, 0.125, 0.625, 0.125, 0.375, 0.125, 0.375, 0.08555, 0.625, 0.08555, 0.625, 0.125, 0.375, 0.125, 0.625, 0.125, 0.625, 0.08555, 0.625, 0.08555, 0.625, 0.125, 0.875, 0.6644, 0.875, 0.625, 0.875, 0.625, 0.875, 0.6644, 0.625, 0.125, 0.375, 0.125, 0.375, 0.125, 0.625, 0.125, 0.875, 0.6644, 0.875, 0.6644, 0.875, 0.6644, 0.875, 0.6644, 0.375, 0.08555, 0.625, 0.08555, 0.625, 0.08555, 0.375, 0.08555, 0.375, 0.04611, 0.625, 0.04611, 0.625, 0.08555, 0.375, 0.08555, 0.625, 0.08555, 0.625, 0.04611, 0.625, 0.04611, 0.625, 0.08555, 0.875, 0.6644, 0.875, 0.6644, 0.875, 0.6644, 0.875, 0.6644, 0.125, 0.6644, 0.125, 0.7039, 0.125, 0.7039, 0.125, 0.6644, 0.375, 0.04611, 0.625, 0.04611, 0.625, 0.04611, 0.375, 0.04611, 0.625, 0.08555, 0.375, 0.08555, 0.375, 0.08555, 0.625, 0.08555, 0.375, 0.0, 0.625, 0.0, 0.625, 0.04611, 0.375, 0.04611, 0.625, 0.04611, 0.625, 0.0, 0.625, 0.0, 0.625, 0.04611, 0.625, 1.0, 0.625, 1.0, 0.625, 1.0, 0.625, 1.0, 0.875, 0.75, 0.875, 0.7039, 0.875, 0.7039, 0.875, 0.75, 0.125, 0.7039, 0.125, 0.75, 0.125, 0.75, 0.125, 0.7039, 0.625, 0.04611, 0.375, 0.04611, 0.375, 0.04611, 0.625, 0.04611, 0.1652, 0.5478, 0.1956, 0.5406, 0.2054, 0.5406, 0.2054, 0.5635, 0.2028, 0.5783, 0.196, 0.5828, 0.1719, 0.5828, 0.1652, 0.5779, 0.1737, 0.7039, 0.1652, 0.6998, 0.1652, 0.6998, 0.1737, 0.7039, 0.196, 0.5828, 0.2028, 0.5783, 0.2054, 0.5635, 0.2054, 0.5828, 0.1652, 0.5779, 0.1719, 0.5828, 0.1652, 0.5828, 0.2054, 0.5635, 0.2028, 0.5783, 0.2028, 0.5783, 0.2054, 0.5635, 0.3287, 0.5828, 0.3332, 0.5639, 0.3332, 0.5828, 0.2914, 0.5782, 0.2929, 0.5787, 0.3097, 0.5828, 0.2914, 0.5828, 0.3097, 0.5828, 0.2929, 0.5787, 0.2929, 0.5787, 0.3097, 0.5828, 0.3054, 0.7039, 0.3332, 0.701, 0.3332, 0.7039, 0.3332, 0.6693, 0.3312, 0.6644, 0.3332, 0.6644, 0.1652, 0.6998, 0.1737, 0.7039, 0.1652, 0.7039, 0.1652, 0.6998, 0.1652, 0.6699, 0.1652, 0.6699, 0.1652, 0.6998, 0.2054, 0.6734, 0.2014, 0.6644, 0.2054, 0.6644, 0.2914, 0.5458, 0.3255, 0.5406, 0.3332, 0.5406, 0.3332, 0.5639, 0.3287, 0.5828, 0.3097, 0.5828, 0.2929, 0.5787, 0.2914, 0.5782, 0.2914, 0.6909, 0.2957, 0.6668, 0.3104, 0.6644, 0.3312, 0.6644, 0.3332, 0.6693, 0.3332, 0.701, 0.3054, 0.7039, 0.2914, 0.7039, 0.1652, 0.6699, 0.1675, 0.6664, 0.1767, 0.6644, 0.2014, 0.6644, 0.2054, 0.6734, 0.2054, 0.7039, 0.1737, 0.7039, 0.1652, 0.6998, 0.2929, 0.5787, 0.2914, 0.5782, 0.2914, 0.5782, 0.2929, 0.5787, 0.2028, 0.5783, 0.196, 0.5828, 0.196, 0.5828, 0.2028, 0.5783, 0.3104, 0.6644, 0.3312, 0.6644, 0.3312, 0.6644, 0.3104, 0.6644, 0.196, 0.5828, 0.1719, 0.5828, 0.1719, 0.5828, 0.196, 0.5828, 0.1767, 0.6644, 0.2014, 0.6644, 0.2014, 0.6644, 0.1767, 0.6644, 0.1652, 0.5779, 0.1652, 0.5478, 0.1652, 0.5478, 0.1652, 0.5779, 0.1652, 0.6699, 0.1675, 0.6664, 0.1675, 0.6664, 0.1652, 0.6699, 0.2957, 0.6668, 0.3104, 0.6644, 0.3104, 0.6644, 0.2957, 0.6668, 0.1719, 0.5828, 0.1652, 0.5779, 0.1652, 0.5779, 0.1719, 0.5828, 0.1675, 0.6664, 0.1767, 0.6644, 0.1767, 0.6644, 0.1675, 0.6664, 0.2914, 0.6909, 0.2957, 0.6668, 0.2957, 0.6668, 0.2914, 0.6909, 0.3255, 0.5406, 0.3332, 0.5406, 0.3332, 0.5406, 0.3255, 0.5406, 0.3332, 0.6693, 0.3332, 0.701, 0.3332, 0.701, 0.3332, 0.6693, 0.2914, 0.5458, 0.3255, 0.5406, 0.3255, 0.5406, 0.2914, 0.5458, 0.2014, 0.6644, 0.2054, 0.6734, 0.2054, 0.6734, 0.2014, 0.6644, 0.3054, 0.7039, 0.2914, 0.7039, 0.2914, 0.7039, 0.3054, 0.7039, 0.3332, 0.701, 0.3054, 0.7039, 0.3054, 0.7039, 0.3332, 0.701, 0.3332, 0.5406, 0.3332, 0.5639, 0.3332, 0.5639, 0.3332, 0.5406, 0.1956, 0.5406, 0.2054, 0.5406, 0.2054, 0.5406, 0.1956, 0.5406, 0.3332, 0.5639, 0.3287, 0.5828, 0.3287, 0.5828, 0.3332, 0.5639, 0.1652, 0.5478, 0.1956, 0.5406, 0.1956, 0.5406, 0.1652, 0.5478, 0.3312, 0.6644, 0.3332, 0.6693, 0.3332, 0.6693, 0.3312, 0.6644, 0.2914, 0.7039, 0.2914, 0.6909, 0.2914, 0.6909, 0.2914, 0.7039, 0.3287, 0.5828, 0.3097, 0.5828, 0.3097, 0.5828, 0.3287, 0.5828, 0.2054, 0.7039, 0.1737, 0.7039, 0.1737, 0.7039, 0.2054, 0.7039, 0.2054, 0.6734, 0.2054, 0.7039, 0.2054, 0.7039, 0.2054, 0.6734, 0.2914, 0.5782, 0.2914, 0.5458, 0.2914, 0.5458, 0.2914, 0.5782, 0.2054, 0.5406, 0.2054, 0.5635, 0.2054, 0.5635, 0.2054, 0.5406])
me_cube.materials.append(mat_archer_tower_planks)
me_cube.materials.append(mat_archer_tower_logs)
me_cube.use_remesh_preserve_volume = False
me_cube.use_remesh_preserve_attributes = False
me_cube.use_mirror_vertex_groups = False
me_cube.update()

# ---- objects
ob_cube = bpy.data.objects.new('Cube', me_cube)

# ---- transforms, parenting, visibility, modifiers, constraints
ob_cube.location = (0.0, 0.0, 0.0)
ob_cube.lock_rotations_4d = False
ob_cube.empty_display_type = 'ARROWS'
ob_cube.lineart.crease_threshold = 0.0

# ---- collection membership
col_collection.objects.link(ob_cube)

# ---- scene / render settings (as saved in the file)
scene.frame_start = 1; scene.frame_end = 250; scene.frame_set(1)
scene.render.engine = 'BLENDER_EEVEE_NEXT'
scene.cycles.use_denoising = False
scene.cycles.samples = 128
scene.cycles.sampling_pattern = 'TABULATED_SOBOL'
scene.cycles.use_adaptive_sampling = False
scene.cycles.use_light_tree = False
scene.view_settings.view_transform = 'Filmic'
bpy.context.view_layer.update()

# ---- added for rendering (the .blend has no active camera and no usable light): camera, sun
cam_auto = bpy.data.cameras.new('AutoCamera')
cam_auto.lens = 50.0
cam_auto.sensor_width = 36.0
cam_auto.clip_end = 1000.0
ob_auto_camera = bpy.data.objects.new('AutoCamera', cam_auto)
scene.collection.objects.link(ob_auto_camera)
ob_auto_camera.location = (7.57803, -8.98959, 3.57513)
ob_auto_camera.rotation_euler = (1.09748, -7.21219e-08, 0.694738)
scene.camera = ob_auto_camera
light_auto_sun = bpy.data.lights.new('AutoSun', 'SUN')
light_auto_sun.energy = 3.0
light_auto_sun.angle = 0.0523599
ob_auto_sun = bpy.data.objects.new('AutoSun', light_auto_sun)
scene.collection.objects.link(ob_auto_sun)
ob_auto_sun.rotation_euler = (0.872665, 0.174533, 0.523599)
bpy.context.view_layer.update()
